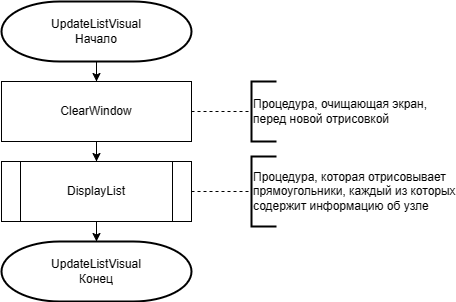

The diagram above was exported from draw.io. Its source (the exported page's mxGraphModel, read from the mxfile embedded in the PNG):
<mxGraphModel dx="683" dy="439" grid="1" gridSize="10" guides="1" tooltips="1" connect="1" arrows="1" fold="1" page="1" pageScale="1" pageWidth="827" pageHeight="1169" math="0" shadow="0">
  <root>
    <mxCell id="WIyWlLk6GJQsqaUBKTNV-0" />
    <mxCell id="WIyWlLk6GJQsqaUBKTNV-1" parent="WIyWlLk6GJQsqaUBKTNV-0" />
    <mxCell id="Z5NDLy6NLCNYJSqrc3-v-2" value="" style="edgeStyle=orthogonalEdgeStyle;rounded=0;orthogonalLoop=1;jettySize=auto;html=1;" edge="1" parent="WIyWlLk6GJQsqaUBKTNV-1" source="Z5NDLy6NLCNYJSqrc3-v-0" target="Z5NDLy6NLCNYJSqrc3-v-1">
      <mxGeometry relative="1" as="geometry" />
    </mxCell>
    <mxCell id="Z5NDLy6NLCNYJSqrc3-v-0" value="UpdateListVisual&lt;div&gt;Начало&lt;/div&gt;" style="strokeWidth=2;html=1;shape=mxgraph.flowchart.terminator;whiteSpace=wrap;" vertex="1" parent="WIyWlLk6GJQsqaUBKTNV-1">
      <mxGeometry x="50" y="40" width="190" height="60" as="geometry" />
    </mxCell>
    <mxCell id="Z5NDLy6NLCNYJSqrc3-v-4" value="" style="edgeStyle=orthogonalEdgeStyle;rounded=0;orthogonalLoop=1;jettySize=auto;html=1;" edge="1" parent="WIyWlLk6GJQsqaUBKTNV-1" source="Z5NDLy6NLCNYJSqrc3-v-1" target="Z5NDLy6NLCNYJSqrc3-v-3">
      <mxGeometry relative="1" as="geometry" />
    </mxCell>
    <mxCell id="Z5NDLy6NLCNYJSqrc3-v-1" value="&lt;div&gt;ClearWindow&lt;/div&gt;" style="rounded=0;whiteSpace=wrap;html=1;" vertex="1" parent="WIyWlLk6GJQsqaUBKTNV-1">
      <mxGeometry x="50" y="120" width="190" height="60" as="geometry" />
    </mxCell>
    <mxCell id="Z5NDLy6NLCNYJSqrc3-v-6" value="" style="edgeStyle=orthogonalEdgeStyle;rounded=0;orthogonalLoop=1;jettySize=auto;html=1;" edge="1" parent="WIyWlLk6GJQsqaUBKTNV-1" source="Z5NDLy6NLCNYJSqrc3-v-3" target="Z5NDLy6NLCNYJSqrc3-v-5">
      <mxGeometry relative="1" as="geometry" />
    </mxCell>
    <mxCell id="Z5NDLy6NLCNYJSqrc3-v-3" value="DisplayList" style="shape=process;whiteSpace=wrap;html=1;backgroundOutline=1;" vertex="1" parent="WIyWlLk6GJQsqaUBKTNV-1">
      <mxGeometry x="50" y="200" width="190" height="60" as="geometry" />
    </mxCell>
    <mxCell id="Z5NDLy6NLCNYJSqrc3-v-5" value="UpdateListVisual&lt;div&gt;Конец&lt;/div&gt;" style="strokeWidth=2;html=1;shape=mxgraph.flowchart.terminator;whiteSpace=wrap;" vertex="1" parent="WIyWlLk6GJQsqaUBKTNV-1">
      <mxGeometry x="50" y="280" width="190" height="60" as="geometry" />
    </mxCell>
    <mxCell id="Z5NDLy6NLCNYJSqrc3-v-7" value="" style="endArrow=none;dashed=1;html=1;rounded=0;exitX=1;exitY=0.5;exitDx=0;exitDy=0;" edge="1" parent="WIyWlLk6GJQsqaUBKTNV-1" source="Z5NDLy6NLCNYJSqrc3-v-3" target="Z5NDLy6NLCNYJSqrc3-v-8">
      <mxGeometry width="50" height="50" relative="1" as="geometry">
        <mxPoint x="100" y="240" as="sourcePoint" />
        <mxPoint x="320" y="230" as="targetPoint" />
      </mxGeometry>
    </mxCell>
    <mxCell id="Z5NDLy6NLCNYJSqrc3-v-8" value="Процедура, которая отрисовывает&lt;div&gt;прямоугольники, каждый из которых&lt;/div&gt;&lt;div&gt;содержит информацию об узле&lt;/div&gt;" style="strokeWidth=2;html=1;shape=mxgraph.flowchart.annotation_1;align=left;pointerEvents=1;" vertex="1" parent="WIyWlLk6GJQsqaUBKTNV-1">
      <mxGeometry x="300" y="195" width="25" height="70" as="geometry" />
    </mxCell>
    <mxCell id="Z5NDLy6NLCNYJSqrc3-v-9" value="" style="endArrow=none;dashed=1;html=1;rounded=0;exitX=1;exitY=0.5;exitDx=0;exitDy=0;" edge="1" parent="WIyWlLk6GJQsqaUBKTNV-1" source="Z5NDLy6NLCNYJSqrc3-v-1" target="Z5NDLy6NLCNYJSqrc3-v-10">
      <mxGeometry width="50" height="50" relative="1" as="geometry">
        <mxPoint x="150" y="240" as="sourcePoint" />
        <mxPoint x="300" y="150" as="targetPoint" />
      </mxGeometry>
    </mxCell>
    <mxCell id="Z5NDLy6NLCNYJSqrc3-v-10" value="Процедура, очищающая экран,&lt;div&gt;перед новой отрисовкой&lt;/div&gt;" style="strokeWidth=2;html=1;shape=mxgraph.flowchart.annotation_1;align=left;pointerEvents=1;" vertex="1" parent="WIyWlLk6GJQsqaUBKTNV-1">
      <mxGeometry x="300" y="120" width="25" height="60" as="geometry" />
    </mxCell>
  </root>
</mxGraphModel>